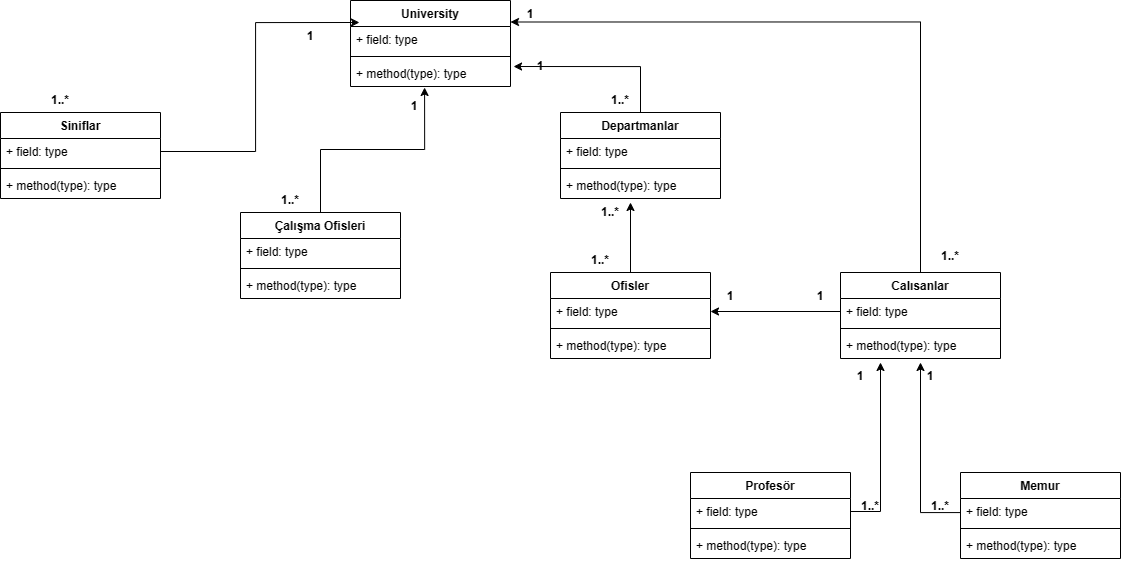

The diagram above was exported from draw.io. Its source (the exported page's mxGraphModel, read from the mxfile embedded in the PNG):
<mxGraphModel dx="2206" dy="1175" grid="1" gridSize="10" guides="1" tooltips="1" connect="1" arrows="1" fold="1" page="1" pageScale="1" pageWidth="827" pageHeight="1169" math="0" shadow="0">
  <root>
    <mxCell id="WIyWlLk6GJQsqaUBKTNV-0" />
    <mxCell id="WIyWlLk6GJQsqaUBKTNV-1" parent="WIyWlLk6GJQsqaUBKTNV-0" />
    <mxCell id="bhi3e5a4o4Q9zxYwr_hP-4" value="University" style="swimlane;fontStyle=1;align=center;verticalAlign=top;childLayout=stackLayout;horizontal=1;startSize=26;horizontalStack=0;resizeParent=1;resizeParentMax=0;resizeLast=0;collapsible=1;marginBottom=0;" parent="WIyWlLk6GJQsqaUBKTNV-1" vertex="1">
      <mxGeometry x="390" y="8" width="160" height="86" as="geometry" />
    </mxCell>
    <mxCell id="bhi3e5a4o4Q9zxYwr_hP-5" value="+ field: type" style="text;strokeColor=none;fillColor=none;align=left;verticalAlign=top;spacingLeft=4;spacingRight=4;overflow=hidden;rotatable=0;points=[[0,0.5],[1,0.5]];portConstraint=eastwest;" parent="bhi3e5a4o4Q9zxYwr_hP-4" vertex="1">
      <mxGeometry y="26" width="160" height="26" as="geometry" />
    </mxCell>
    <mxCell id="bhi3e5a4o4Q9zxYwr_hP-6" value="" style="line;strokeWidth=1;fillColor=none;align=left;verticalAlign=middle;spacingTop=-1;spacingLeft=3;spacingRight=3;rotatable=0;labelPosition=right;points=[];portConstraint=eastwest;strokeColor=inherit;" parent="bhi3e5a4o4Q9zxYwr_hP-4" vertex="1">
      <mxGeometry y="52" width="160" height="8" as="geometry" />
    </mxCell>
    <mxCell id="bhi3e5a4o4Q9zxYwr_hP-7" value="+ method(type): type" style="text;strokeColor=none;fillColor=none;align=left;verticalAlign=top;spacingLeft=4;spacingRight=4;overflow=hidden;rotatable=0;points=[[0,0.5],[1,0.5]];portConstraint=eastwest;" parent="bhi3e5a4o4Q9zxYwr_hP-4" vertex="1">
      <mxGeometry y="60" width="160" height="26" as="geometry" />
    </mxCell>
    <mxCell id="bhi3e5a4o4Q9zxYwr_hP-10" value="Siniflar" style="swimlane;fontStyle=1;align=center;verticalAlign=top;childLayout=stackLayout;horizontal=1;startSize=26;horizontalStack=0;resizeParent=1;resizeParentMax=0;resizeLast=0;collapsible=1;marginBottom=0;" parent="WIyWlLk6GJQsqaUBKTNV-1" vertex="1">
      <mxGeometry x="40" y="120" width="160" height="86" as="geometry" />
    </mxCell>
    <mxCell id="bhi3e5a4o4Q9zxYwr_hP-11" value="+ field: type" style="text;strokeColor=none;fillColor=none;align=left;verticalAlign=top;spacingLeft=4;spacingRight=4;overflow=hidden;rotatable=0;points=[[0,0.5],[1,0.5]];portConstraint=eastwest;" parent="bhi3e5a4o4Q9zxYwr_hP-10" vertex="1">
      <mxGeometry y="26" width="160" height="26" as="geometry" />
    </mxCell>
    <mxCell id="bhi3e5a4o4Q9zxYwr_hP-12" value="" style="line;strokeWidth=1;fillColor=none;align=left;verticalAlign=middle;spacingTop=-1;spacingLeft=3;spacingRight=3;rotatable=0;labelPosition=right;points=[];portConstraint=eastwest;strokeColor=inherit;" parent="bhi3e5a4o4Q9zxYwr_hP-10" vertex="1">
      <mxGeometry y="52" width="160" height="8" as="geometry" />
    </mxCell>
    <mxCell id="bhi3e5a4o4Q9zxYwr_hP-13" value="+ method(type): type" style="text;strokeColor=none;fillColor=none;align=left;verticalAlign=top;spacingLeft=4;spacingRight=4;overflow=hidden;rotatable=0;points=[[0,0.5],[1,0.5]];portConstraint=eastwest;" parent="bhi3e5a4o4Q9zxYwr_hP-10" vertex="1">
      <mxGeometry y="60" width="160" height="26" as="geometry" />
    </mxCell>
    <mxCell id="bhi3e5a4o4Q9zxYwr_hP-44" style="edgeStyle=orthogonalEdgeStyle;rounded=0;orthogonalLoop=1;jettySize=auto;html=1;exitX=0.5;exitY=0;exitDx=0;exitDy=0;entryX=0.463;entryY=1.038;entryDx=0;entryDy=0;entryPerimeter=0;" parent="WIyWlLk6GJQsqaUBKTNV-1" source="bhi3e5a4o4Q9zxYwr_hP-15" target="bhi3e5a4o4Q9zxYwr_hP-7" edge="1">
      <mxGeometry relative="1" as="geometry" />
    </mxCell>
    <mxCell id="bhi3e5a4o4Q9zxYwr_hP-15" value="Çalışma Ofisleri" style="swimlane;fontStyle=1;align=center;verticalAlign=top;childLayout=stackLayout;horizontal=1;startSize=26;horizontalStack=0;resizeParent=1;resizeParentMax=0;resizeLast=0;collapsible=1;marginBottom=0;" parent="WIyWlLk6GJQsqaUBKTNV-1" vertex="1">
      <mxGeometry x="280" y="220" width="160" height="86" as="geometry" />
    </mxCell>
    <mxCell id="bhi3e5a4o4Q9zxYwr_hP-16" value="+ field: type" style="text;strokeColor=none;fillColor=none;align=left;verticalAlign=top;spacingLeft=4;spacingRight=4;overflow=hidden;rotatable=0;points=[[0,0.5],[1,0.5]];portConstraint=eastwest;" parent="bhi3e5a4o4Q9zxYwr_hP-15" vertex="1">
      <mxGeometry y="26" width="160" height="26" as="geometry" />
    </mxCell>
    <mxCell id="bhi3e5a4o4Q9zxYwr_hP-17" value="" style="line;strokeWidth=1;fillColor=none;align=left;verticalAlign=middle;spacingTop=-1;spacingLeft=3;spacingRight=3;rotatable=0;labelPosition=right;points=[];portConstraint=eastwest;strokeColor=inherit;" parent="bhi3e5a4o4Q9zxYwr_hP-15" vertex="1">
      <mxGeometry y="52" width="160" height="8" as="geometry" />
    </mxCell>
    <mxCell id="bhi3e5a4o4Q9zxYwr_hP-18" value="+ method(type): type" style="text;strokeColor=none;fillColor=none;align=left;verticalAlign=top;spacingLeft=4;spacingRight=4;overflow=hidden;rotatable=0;points=[[0,0.5],[1,0.5]];portConstraint=eastwest;" parent="bhi3e5a4o4Q9zxYwr_hP-15" vertex="1">
      <mxGeometry y="60" width="160" height="26" as="geometry" />
    </mxCell>
    <mxCell id="bhi3e5a4o4Q9zxYwr_hP-48" style="edgeStyle=orthogonalEdgeStyle;rounded=0;orthogonalLoop=1;jettySize=auto;html=1;exitX=0.5;exitY=0;exitDx=0;exitDy=0;entryX=1.019;entryY=0.231;entryDx=0;entryDy=0;entryPerimeter=0;" parent="WIyWlLk6GJQsqaUBKTNV-1" source="bhi3e5a4o4Q9zxYwr_hP-19" target="bhi3e5a4o4Q9zxYwr_hP-7" edge="1">
      <mxGeometry relative="1" as="geometry" />
    </mxCell>
    <mxCell id="bhi3e5a4o4Q9zxYwr_hP-19" value="Departmanlar&#10;" style="swimlane;fontStyle=1;align=center;verticalAlign=top;childLayout=stackLayout;horizontal=1;startSize=26;horizontalStack=0;resizeParent=1;resizeParentMax=0;resizeLast=0;collapsible=1;marginBottom=0;" parent="WIyWlLk6GJQsqaUBKTNV-1" vertex="1">
      <mxGeometry x="600" y="120" width="160" height="86" as="geometry" />
    </mxCell>
    <mxCell id="bhi3e5a4o4Q9zxYwr_hP-20" value="+ field: type" style="text;strokeColor=none;fillColor=none;align=left;verticalAlign=top;spacingLeft=4;spacingRight=4;overflow=hidden;rotatable=0;points=[[0,0.5],[1,0.5]];portConstraint=eastwest;" parent="bhi3e5a4o4Q9zxYwr_hP-19" vertex="1">
      <mxGeometry y="26" width="160" height="26" as="geometry" />
    </mxCell>
    <mxCell id="bhi3e5a4o4Q9zxYwr_hP-21" value="" style="line;strokeWidth=1;fillColor=none;align=left;verticalAlign=middle;spacingTop=-1;spacingLeft=3;spacingRight=3;rotatable=0;labelPosition=right;points=[];portConstraint=eastwest;strokeColor=inherit;" parent="bhi3e5a4o4Q9zxYwr_hP-19" vertex="1">
      <mxGeometry y="52" width="160" height="8" as="geometry" />
    </mxCell>
    <mxCell id="bhi3e5a4o4Q9zxYwr_hP-22" value="+ method(type): type" style="text;strokeColor=none;fillColor=none;align=left;verticalAlign=top;spacingLeft=4;spacingRight=4;overflow=hidden;rotatable=0;points=[[0,0.5],[1,0.5]];portConstraint=eastwest;" parent="bhi3e5a4o4Q9zxYwr_hP-19" vertex="1">
      <mxGeometry y="60" width="160" height="26" as="geometry" />
    </mxCell>
    <mxCell id="bhi3e5a4o4Q9zxYwr_hP-62" style="edgeStyle=orthogonalEdgeStyle;rounded=0;orthogonalLoop=1;jettySize=auto;html=1;entryX=1;entryY=0.25;entryDx=0;entryDy=0;" parent="WIyWlLk6GJQsqaUBKTNV-1" source="bhi3e5a4o4Q9zxYwr_hP-23" target="bhi3e5a4o4Q9zxYwr_hP-4" edge="1">
      <mxGeometry relative="1" as="geometry">
        <Array as="points">
          <mxPoint x="960" y="30" />
        </Array>
      </mxGeometry>
    </mxCell>
    <mxCell id="bhi3e5a4o4Q9zxYwr_hP-23" value="Calısanlar" style="swimlane;fontStyle=1;align=center;verticalAlign=top;childLayout=stackLayout;horizontal=1;startSize=26;horizontalStack=0;resizeParent=1;resizeParentMax=0;resizeLast=0;collapsible=1;marginBottom=0;" parent="WIyWlLk6GJQsqaUBKTNV-1" vertex="1">
      <mxGeometry x="880" y="280" width="160" height="86" as="geometry" />
    </mxCell>
    <mxCell id="bhi3e5a4o4Q9zxYwr_hP-24" value="+ field: type" style="text;strokeColor=none;fillColor=none;align=left;verticalAlign=top;spacingLeft=4;spacingRight=4;overflow=hidden;rotatable=0;points=[[0,0.5],[1,0.5]];portConstraint=eastwest;" parent="bhi3e5a4o4Q9zxYwr_hP-23" vertex="1">
      <mxGeometry y="26" width="160" height="26" as="geometry" />
    </mxCell>
    <mxCell id="bhi3e5a4o4Q9zxYwr_hP-25" value="" style="line;strokeWidth=1;fillColor=none;align=left;verticalAlign=middle;spacingTop=-1;spacingLeft=3;spacingRight=3;rotatable=0;labelPosition=right;points=[];portConstraint=eastwest;strokeColor=inherit;" parent="bhi3e5a4o4Q9zxYwr_hP-23" vertex="1">
      <mxGeometry y="52" width="160" height="8" as="geometry" />
    </mxCell>
    <mxCell id="bhi3e5a4o4Q9zxYwr_hP-26" value="+ method(type): type" style="text;strokeColor=none;fillColor=none;align=left;verticalAlign=top;spacingLeft=4;spacingRight=4;overflow=hidden;rotatable=0;points=[[0,0.5],[1,0.5]];portConstraint=eastwest;" parent="bhi3e5a4o4Q9zxYwr_hP-23" vertex="1">
      <mxGeometry y="60" width="160" height="26" as="geometry" />
    </mxCell>
    <mxCell id="bhi3e5a4o4Q9zxYwr_hP-27" value="Profesör" style="swimlane;fontStyle=1;align=center;verticalAlign=top;childLayout=stackLayout;horizontal=1;startSize=26;horizontalStack=0;resizeParent=1;resizeParentMax=0;resizeLast=0;collapsible=1;marginBottom=0;" parent="WIyWlLk6GJQsqaUBKTNV-1" vertex="1">
      <mxGeometry x="730" y="480" width="160" height="86" as="geometry" />
    </mxCell>
    <mxCell id="bhi3e5a4o4Q9zxYwr_hP-28" value="+ field: type" style="text;strokeColor=none;fillColor=none;align=left;verticalAlign=top;spacingLeft=4;spacingRight=4;overflow=hidden;rotatable=0;points=[[0,0.5],[1,0.5]];portConstraint=eastwest;" parent="bhi3e5a4o4Q9zxYwr_hP-27" vertex="1">
      <mxGeometry y="26" width="160" height="26" as="geometry" />
    </mxCell>
    <mxCell id="bhi3e5a4o4Q9zxYwr_hP-29" value="" style="line;strokeWidth=1;fillColor=none;align=left;verticalAlign=middle;spacingTop=-1;spacingLeft=3;spacingRight=3;rotatable=0;labelPosition=right;points=[];portConstraint=eastwest;strokeColor=inherit;" parent="bhi3e5a4o4Q9zxYwr_hP-27" vertex="1">
      <mxGeometry y="52" width="160" height="8" as="geometry" />
    </mxCell>
    <mxCell id="bhi3e5a4o4Q9zxYwr_hP-30" value="+ method(type): type" style="text;strokeColor=none;fillColor=none;align=left;verticalAlign=top;spacingLeft=4;spacingRight=4;overflow=hidden;rotatable=0;points=[[0,0.5],[1,0.5]];portConstraint=eastwest;" parent="bhi3e5a4o4Q9zxYwr_hP-27" vertex="1">
      <mxGeometry y="60" width="160" height="26" as="geometry" />
    </mxCell>
    <mxCell id="bhi3e5a4o4Q9zxYwr_hP-71" style="edgeStyle=orthogonalEdgeStyle;rounded=0;orthogonalLoop=1;jettySize=auto;html=1;" parent="WIyWlLk6GJQsqaUBKTNV-1" source="bhi3e5a4o4Q9zxYwr_hP-31" edge="1">
      <mxGeometry relative="1" as="geometry">
        <mxPoint x="960" y="370" as="targetPoint" />
        <Array as="points">
          <mxPoint x="960" y="520" />
        </Array>
      </mxGeometry>
    </mxCell>
    <mxCell id="bhi3e5a4o4Q9zxYwr_hP-31" value="Memur" style="swimlane;fontStyle=1;align=center;verticalAlign=top;childLayout=stackLayout;horizontal=1;startSize=26;horizontalStack=0;resizeParent=1;resizeParentMax=0;resizeLast=0;collapsible=1;marginBottom=0;" parent="WIyWlLk6GJQsqaUBKTNV-1" vertex="1">
      <mxGeometry x="1000" y="480" width="160" height="86" as="geometry" />
    </mxCell>
    <mxCell id="bhi3e5a4o4Q9zxYwr_hP-32" value="+ field: type" style="text;strokeColor=none;fillColor=none;align=left;verticalAlign=top;spacingLeft=4;spacingRight=4;overflow=hidden;rotatable=0;points=[[0,0.5],[1,0.5]];portConstraint=eastwest;" parent="bhi3e5a4o4Q9zxYwr_hP-31" vertex="1">
      <mxGeometry y="26" width="160" height="26" as="geometry" />
    </mxCell>
    <mxCell id="bhi3e5a4o4Q9zxYwr_hP-33" value="" style="line;strokeWidth=1;fillColor=none;align=left;verticalAlign=middle;spacingTop=-1;spacingLeft=3;spacingRight=3;rotatable=0;labelPosition=right;points=[];portConstraint=eastwest;strokeColor=inherit;" parent="bhi3e5a4o4Q9zxYwr_hP-31" vertex="1">
      <mxGeometry y="52" width="160" height="8" as="geometry" />
    </mxCell>
    <mxCell id="bhi3e5a4o4Q9zxYwr_hP-34" value="+ method(type): type" style="text;strokeColor=none;fillColor=none;align=left;verticalAlign=top;spacingLeft=4;spacingRight=4;overflow=hidden;rotatable=0;points=[[0,0.5],[1,0.5]];portConstraint=eastwest;" parent="bhi3e5a4o4Q9zxYwr_hP-31" vertex="1">
      <mxGeometry y="60" width="160" height="26" as="geometry" />
    </mxCell>
    <mxCell id="bhi3e5a4o4Q9zxYwr_hP-56" style="edgeStyle=orthogonalEdgeStyle;rounded=0;orthogonalLoop=1;jettySize=auto;html=1;" parent="WIyWlLk6GJQsqaUBKTNV-1" source="bhi3e5a4o4Q9zxYwr_hP-35" edge="1">
      <mxGeometry relative="1" as="geometry">
        <mxPoint x="670" y="210" as="targetPoint" />
      </mxGeometry>
    </mxCell>
    <mxCell id="bhi3e5a4o4Q9zxYwr_hP-35" value="Ofisler" style="swimlane;fontStyle=1;align=center;verticalAlign=top;childLayout=stackLayout;horizontal=1;startSize=26;horizontalStack=0;resizeParent=1;resizeParentMax=0;resizeLast=0;collapsible=1;marginBottom=0;" parent="WIyWlLk6GJQsqaUBKTNV-1" vertex="1">
      <mxGeometry x="590" y="280" width="160" height="86" as="geometry" />
    </mxCell>
    <mxCell id="bhi3e5a4o4Q9zxYwr_hP-36" value="+ field: type" style="text;strokeColor=none;fillColor=none;align=left;verticalAlign=top;spacingLeft=4;spacingRight=4;overflow=hidden;rotatable=0;points=[[0,0.5],[1,0.5]];portConstraint=eastwest;" parent="bhi3e5a4o4Q9zxYwr_hP-35" vertex="1">
      <mxGeometry y="26" width="160" height="26" as="geometry" />
    </mxCell>
    <mxCell id="bhi3e5a4o4Q9zxYwr_hP-37" value="" style="line;strokeWidth=1;fillColor=none;align=left;verticalAlign=middle;spacingTop=-1;spacingLeft=3;spacingRight=3;rotatable=0;labelPosition=right;points=[];portConstraint=eastwest;strokeColor=inherit;" parent="bhi3e5a4o4Q9zxYwr_hP-35" vertex="1">
      <mxGeometry y="52" width="160" height="8" as="geometry" />
    </mxCell>
    <mxCell id="bhi3e5a4o4Q9zxYwr_hP-38" value="+ method(type): type" style="text;strokeColor=none;fillColor=none;align=left;verticalAlign=top;spacingLeft=4;spacingRight=4;overflow=hidden;rotatable=0;points=[[0,0.5],[1,0.5]];portConstraint=eastwest;" parent="bhi3e5a4o4Q9zxYwr_hP-35" vertex="1">
      <mxGeometry y="60" width="160" height="26" as="geometry" />
    </mxCell>
    <mxCell id="bhi3e5a4o4Q9zxYwr_hP-43" value="1..*" style="text;align=center;fontStyle=1;verticalAlign=middle;spacingLeft=3;spacingRight=3;strokeColor=none;rotatable=0;points=[[0,0.5],[1,0.5]];portConstraint=eastwest;" parent="WIyWlLk6GJQsqaUBKTNV-1" vertex="1">
      <mxGeometry x="60" y="94" width="80" height="26" as="geometry" />
    </mxCell>
    <mxCell id="bhi3e5a4o4Q9zxYwr_hP-45" value="1" style="text;align=center;fontStyle=1;verticalAlign=middle;spacingLeft=3;spacingRight=3;strokeColor=none;rotatable=0;points=[[0,0.5],[1,0.5]];portConstraint=eastwest;" parent="WIyWlLk6GJQsqaUBKTNV-1" vertex="1">
      <mxGeometry x="310" y="30" width="80" height="26" as="geometry" />
    </mxCell>
    <mxCell id="bhi3e5a4o4Q9zxYwr_hP-46" value="1..*" style="text;align=center;fontStyle=1;verticalAlign=middle;spacingLeft=3;spacingRight=3;strokeColor=none;rotatable=0;points=[[0,0.5],[1,0.5]];portConstraint=eastwest;" parent="WIyWlLk6GJQsqaUBKTNV-1" vertex="1">
      <mxGeometry x="290" y="194" width="80" height="26" as="geometry" />
    </mxCell>
    <mxCell id="bhi3e5a4o4Q9zxYwr_hP-47" value="1" style="text;align=center;fontStyle=1;verticalAlign=middle;spacingLeft=3;spacingRight=3;strokeColor=none;rotatable=0;points=[[0,0.5],[1,0.5]];portConstraint=eastwest;" parent="WIyWlLk6GJQsqaUBKTNV-1" vertex="1">
      <mxGeometry x="414" y="100" width="80" height="26" as="geometry" />
    </mxCell>
    <mxCell id="bhi3e5a4o4Q9zxYwr_hP-51" style="edgeStyle=orthogonalEdgeStyle;rounded=0;orthogonalLoop=1;jettySize=auto;html=1;entryX=0.056;entryY=-0.154;entryDx=0;entryDy=0;entryPerimeter=0;" parent="WIyWlLk6GJQsqaUBKTNV-1" source="bhi3e5a4o4Q9zxYwr_hP-11" target="bhi3e5a4o4Q9zxYwr_hP-5" edge="1">
      <mxGeometry relative="1" as="geometry" />
    </mxCell>
    <mxCell id="bhi3e5a4o4Q9zxYwr_hP-52" value="1..*" style="text;align=center;fontStyle=1;verticalAlign=middle;spacingLeft=3;spacingRight=3;strokeColor=none;rotatable=0;points=[[0,0.5],[1,0.5]];portConstraint=eastwest;" parent="WIyWlLk6GJQsqaUBKTNV-1" vertex="1">
      <mxGeometry x="620" y="94" width="80" height="26" as="geometry" />
    </mxCell>
    <mxCell id="bhi3e5a4o4Q9zxYwr_hP-57" value="1..*" style="text;align=center;fontStyle=1;verticalAlign=middle;spacingLeft=3;spacingRight=3;strokeColor=none;rotatable=0;points=[[0,0.5],[1,0.5]];portConstraint=eastwest;" parent="WIyWlLk6GJQsqaUBKTNV-1" vertex="1">
      <mxGeometry x="600" y="254" width="80" height="26" as="geometry" />
    </mxCell>
    <mxCell id="bhi3e5a4o4Q9zxYwr_hP-58" value="1..*" style="text;align=center;fontStyle=1;verticalAlign=middle;spacingLeft=3;spacingRight=3;strokeColor=none;rotatable=0;points=[[0,0.5],[1,0.5]];portConstraint=eastwest;" parent="WIyWlLk6GJQsqaUBKTNV-1" vertex="1">
      <mxGeometry x="610" y="206" width="80" height="26" as="geometry" />
    </mxCell>
    <mxCell id="bhi3e5a4o4Q9zxYwr_hP-59" style="edgeStyle=orthogonalEdgeStyle;rounded=0;orthogonalLoop=1;jettySize=auto;html=1;entryX=1;entryY=0.5;entryDx=0;entryDy=0;" parent="WIyWlLk6GJQsqaUBKTNV-1" source="bhi3e5a4o4Q9zxYwr_hP-24" target="bhi3e5a4o4Q9zxYwr_hP-36" edge="1">
      <mxGeometry relative="1" as="geometry" />
    </mxCell>
    <mxCell id="bhi3e5a4o4Q9zxYwr_hP-60" value="1" style="text;align=center;fontStyle=1;verticalAlign=middle;spacingLeft=3;spacingRight=3;strokeColor=none;rotatable=0;points=[[0,0.5],[1,0.5]];portConstraint=eastwest;" parent="WIyWlLk6GJQsqaUBKTNV-1" vertex="1">
      <mxGeometry x="730" y="290" width="80" height="26" as="geometry" />
    </mxCell>
    <mxCell id="bhi3e5a4o4Q9zxYwr_hP-61" value="1" style="text;align=center;fontStyle=1;verticalAlign=middle;spacingLeft=3;spacingRight=3;strokeColor=none;rotatable=0;points=[[0,0.5],[1,0.5]];portConstraint=eastwest;" parent="WIyWlLk6GJQsqaUBKTNV-1" vertex="1">
      <mxGeometry x="820" y="290" width="80" height="26" as="geometry" />
    </mxCell>
    <mxCell id="bhi3e5a4o4Q9zxYwr_hP-63" value="1..*" style="text;align=center;fontStyle=1;verticalAlign=middle;spacingLeft=3;spacingRight=3;strokeColor=none;rotatable=0;points=[[0,0.5],[1,0.5]];portConstraint=eastwest;" parent="WIyWlLk6GJQsqaUBKTNV-1" vertex="1">
      <mxGeometry x="950" y="250" width="80" height="26" as="geometry" />
    </mxCell>
    <mxCell id="bhi3e5a4o4Q9zxYwr_hP-64" value="1" style="text;align=center;fontStyle=1;verticalAlign=middle;spacingLeft=3;spacingRight=3;strokeColor=none;rotatable=0;points=[[0,0.5],[1,0.5]];portConstraint=eastwest;" parent="WIyWlLk6GJQsqaUBKTNV-1" vertex="1">
      <mxGeometry x="540" y="60" width="80" height="26" as="geometry" />
    </mxCell>
    <mxCell id="bhi3e5a4o4Q9zxYwr_hP-65" value="1" style="text;align=center;fontStyle=1;verticalAlign=middle;spacingLeft=3;spacingRight=3;strokeColor=none;rotatable=0;points=[[0,0.5],[1,0.5]];portConstraint=eastwest;" parent="WIyWlLk6GJQsqaUBKTNV-1" vertex="1">
      <mxGeometry x="530" y="8" width="80" height="26" as="geometry" />
    </mxCell>
    <mxCell id="bhi3e5a4o4Q9zxYwr_hP-70" style="edgeStyle=orthogonalEdgeStyle;rounded=0;orthogonalLoop=1;jettySize=auto;html=1;" parent="WIyWlLk6GJQsqaUBKTNV-1" source="bhi3e5a4o4Q9zxYwr_hP-28" edge="1">
      <mxGeometry relative="1" as="geometry">
        <mxPoint x="920" y="370" as="targetPoint" />
      </mxGeometry>
    </mxCell>
    <mxCell id="bhi3e5a4o4Q9zxYwr_hP-72" value="1..*" style="text;align=center;fontStyle=1;verticalAlign=middle;spacingLeft=3;spacingRight=3;strokeColor=none;rotatable=0;points=[[0,0.5],[1,0.5]];portConstraint=eastwest;" parent="WIyWlLk6GJQsqaUBKTNV-1" vertex="1">
      <mxGeometry x="940" y="500" width="80" height="26" as="geometry" />
    </mxCell>
    <mxCell id="bhi3e5a4o4Q9zxYwr_hP-73" value="1..*" style="text;align=center;fontStyle=1;verticalAlign=middle;spacingLeft=3;spacingRight=3;strokeColor=none;rotatable=0;points=[[0,0.5],[1,0.5]];portConstraint=eastwest;" parent="WIyWlLk6GJQsqaUBKTNV-1" vertex="1">
      <mxGeometry x="870" y="500" width="80" height="26" as="geometry" />
    </mxCell>
    <mxCell id="bhi3e5a4o4Q9zxYwr_hP-74" value="1" style="text;align=center;fontStyle=1;verticalAlign=middle;spacingLeft=3;spacingRight=3;strokeColor=none;rotatable=0;points=[[0,0.5],[1,0.5]];portConstraint=eastwest;" parent="WIyWlLk6GJQsqaUBKTNV-1" vertex="1">
      <mxGeometry x="860" y="370" width="80" height="26" as="geometry" />
    </mxCell>
    <mxCell id="bhi3e5a4o4Q9zxYwr_hP-75" value="1" style="text;align=center;fontStyle=1;verticalAlign=middle;spacingLeft=3;spacingRight=3;strokeColor=none;rotatable=0;points=[[0,0.5],[1,0.5]];portConstraint=eastwest;" parent="WIyWlLk6GJQsqaUBKTNV-1" vertex="1">
      <mxGeometry x="930" y="370" width="80" height="26" as="geometry" />
    </mxCell>
  </root>
</mxGraphModel>